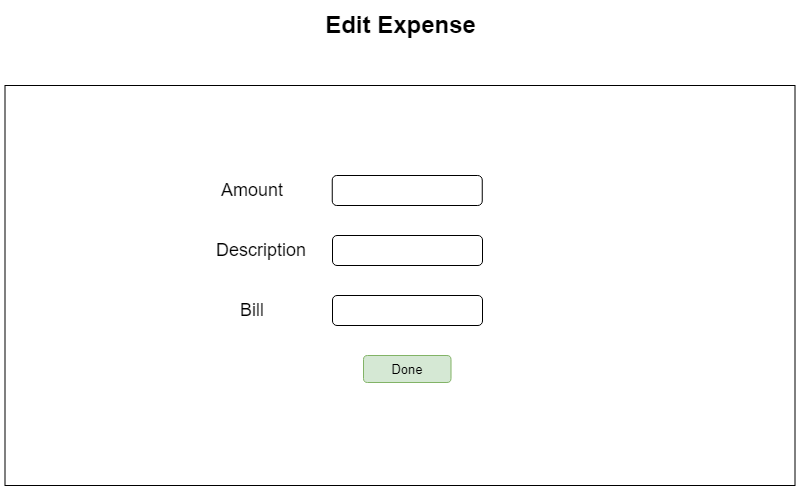

The diagram above was exported from draw.io. Its source (the exported page's mxGraphModel, read from the mxfile embedded in the PNG):
<mxGraphModel dx="845" dy="1887" grid="1" gridSize="10" guides="1" tooltips="1" connect="1" arrows="1" fold="1" page="1" pageScale="1" pageWidth="850" pageHeight="1100" math="0" shadow="0">
  <root>
    <mxCell id="0" />
    <mxCell id="1" parent="0" />
    <mxCell id="0lkm3Xs4M3dc0OugaF2G-220" value="" style="rounded=0;whiteSpace=wrap;html=1;fontSize=16;" parent="1" vertex="1">
      <mxGeometry x="52.5" y="-520" width="790" height="400" as="geometry" />
    </mxCell>
    <mxCell id="0lkm3Xs4M3dc0OugaF2G-223" value="" style="rounded=1;whiteSpace=wrap;html=1;fontSize=16;" parent="1" vertex="1">
      <mxGeometry x="379.75" y="-430" width="150" height="30" as="geometry" />
    </mxCell>
    <mxCell id="0lkm3Xs4M3dc0OugaF2G-224" value="" style="rounded=1;whiteSpace=wrap;html=1;fontSize=16;" parent="1" vertex="1">
      <mxGeometry x="380" y="-370" width="150" height="30" as="geometry" />
    </mxCell>
    <mxCell id="0lkm3Xs4M3dc0OugaF2G-225" value="&lt;span style=&quot;font-size: 13px&quot;&gt;Done&lt;/span&gt;" style="rounded=1;whiteSpace=wrap;html=1;fontSize=16;fillColor=#d5e8d4;strokeColor=#82b366;" parent="1" vertex="1">
      <mxGeometry x="411" y="-250" width="87.5" height="27" as="geometry" />
    </mxCell>
    <mxCell id="0lkm3Xs4M3dc0OugaF2G-227" value="" style="rounded=1;whiteSpace=wrap;html=1;fontSize=16;" parent="1" vertex="1">
      <mxGeometry x="380" y="-310" width="150" height="30" as="geometry" />
    </mxCell>
    <mxCell id="Q6fBqgNZ8zXVGASrXvxG-4" value="&lt;font style=&quot;font-size: 18px&quot;&gt;Amount&lt;/font&gt;" style="text;html=1;strokeColor=none;fillColor=none;align=center;verticalAlign=middle;whiteSpace=wrap;rounded=0;" vertex="1" parent="1">
      <mxGeometry x="270" y="-430" width="60" height="30" as="geometry" />
    </mxCell>
    <mxCell id="Q6fBqgNZ8zXVGASrXvxG-5" value="&lt;font style=&quot;font-size: 18px&quot;&gt;Description&lt;/font&gt;" style="text;html=1;strokeColor=none;fillColor=none;align=center;verticalAlign=middle;whiteSpace=wrap;rounded=0;" vertex="1" parent="1">
      <mxGeometry x="278.75" y="-370" width="60" height="30" as="geometry" />
    </mxCell>
    <mxCell id="Q6fBqgNZ8zXVGASrXvxG-7" value="&lt;font style=&quot;font-size: 18px&quot;&gt;Bill&lt;/font&gt;" style="text;html=1;strokeColor=none;fillColor=none;align=center;verticalAlign=middle;whiteSpace=wrap;rounded=0;" vertex="1" parent="1">
      <mxGeometry x="270" y="-310" width="60" height="30" as="geometry" />
    </mxCell>
    <mxCell id="Q6fBqgNZ8zXVGASrXvxG-11" value="Edit Expense" style="text;strokeColor=none;fillColor=none;html=1;fontSize=24;fontStyle=1;verticalAlign=middle;align=center;" vertex="1" parent="1">
      <mxGeometry x="397.5" y="-600" width="100" height="40" as="geometry" />
    </mxCell>
  </root>
</mxGraphModel>